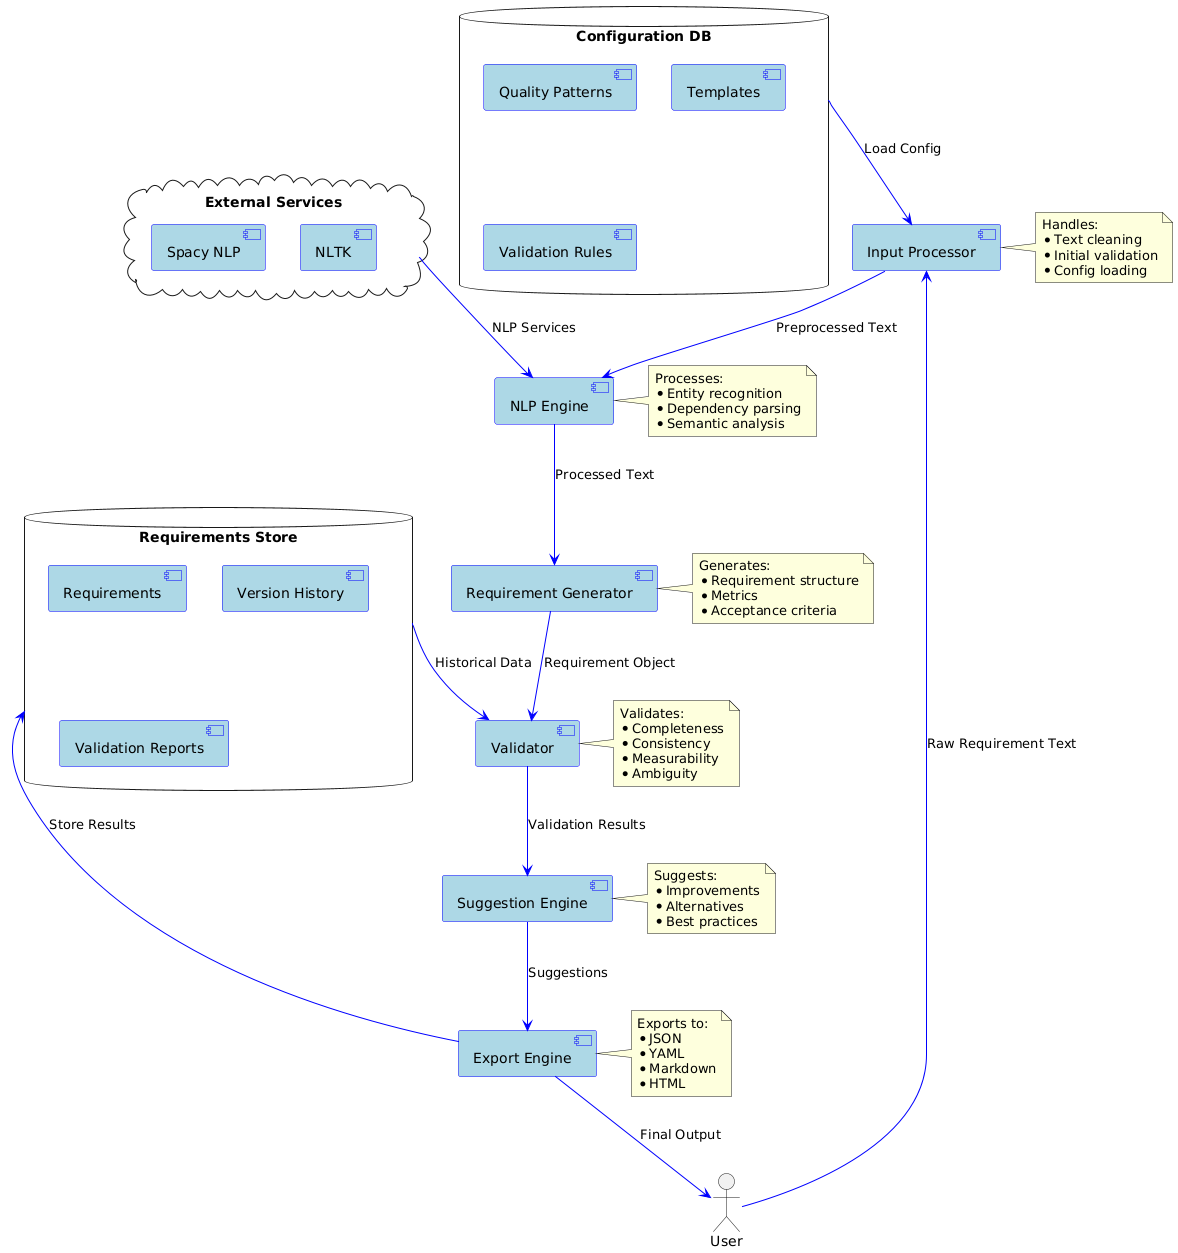

The diagram above was rendered by PlantUML. Its source (embedded in the PNG):
@startuml
skinparam component {
    BackgroundColor LightBlue
    BorderColor Blue
    ArrowColor Blue
}

database "Configuration DB" as config {
    [Quality Patterns]
    [Templates]
    [Validation Rules]
}

database "Requirements Store" as store {
    [Requirements]
    [Version History]
    [Validation Reports]
}

[Input Processor] as input
[NLP Engine] as nlp
[Requirement Generator] as generator
[Validator] as validator
[Suggestion Engine] as suggester
[Export Engine] as exporter

cloud "External Services" as external {
    [Spacy NLP]
    [NLTK]
}

actor "User" as user

user --> input : Raw Requirement Text
input --> nlp : Preprocessed Text
config --> input : Load Config
nlp --> generator : Processed Text
generator --> validator : Requirement Object
validator --> suggester : Validation Results
suggester --> exporter : Suggestions
exporter --> user : Final Output

store --> validator : Historical Data
store <-- exporter : Store Results

external --> nlp : NLP Services

note right of input
  Handles:
  * Text cleaning
  * Initial validation
  * Config loading
end note

note right of nlp
  Processes:
  * Entity recognition
  * Dependency parsing
  * Semantic analysis
end note

note right of generator
  Generates:
  * Requirement structure
  * Metrics
  * Acceptance criteria
end note

note right of validator
  Validates:
  * Completeness
  * Consistency
  * Measurability
  * Ambiguity
end note

note right of suggester
  Suggests:
  * Improvements
  * Alternatives
  * Best practices
end note

note right of exporter
  Exports to:
  * JSON
  * YAML
  * Markdown
  * HTML
end note
@enduml